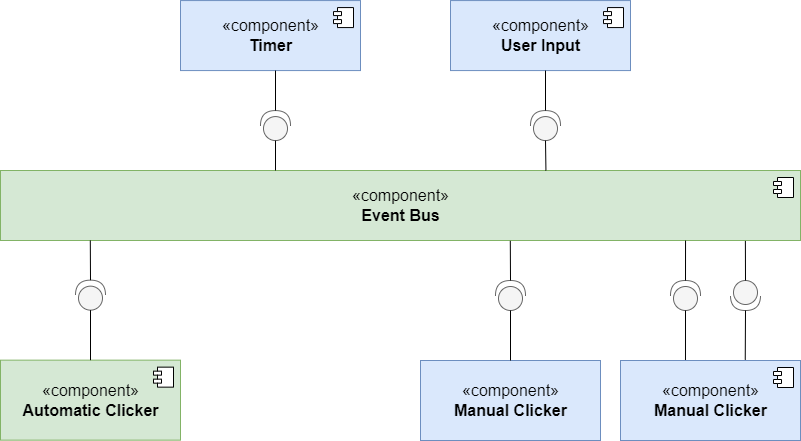

The diagram above was exported from draw.io. Its source (the exported page's mxGraphModel, read from the mxfile embedded in the PNG):
<mxGraphModel dx="1185" dy="662" grid="1" gridSize="10" guides="1" tooltips="1" connect="1" arrows="1" fold="1" page="1" pageScale="1" pageWidth="850" pageHeight="1100" math="0" shadow="0">
  <root>
    <mxCell id="0" />
    <mxCell id="1" parent="0" />
    <mxCell id="9PRPy9EPnnio0jiv6KAm-1" value="«component»&lt;br style=&quot;font-size: 16px;&quot;&gt;&lt;b style=&quot;font-size: 16px;&quot;&gt;User Input&lt;/b&gt;" style="html=1;dropTarget=0;fontSize=16;fillColor=#dae8fc;strokeColor=#6c8ebf;" parent="1" vertex="1">
      <mxGeometry x="460" y="40.07" width="180" height="70" as="geometry" />
    </mxCell>
    <mxCell id="9PRPy9EPnnio0jiv6KAm-2" value="" style="shape=module;jettyWidth=8;jettyHeight=4;" parent="9PRPy9EPnnio0jiv6KAm-1" vertex="1">
      <mxGeometry x="1" width="20" height="20" relative="1" as="geometry">
        <mxPoint x="-27" y="7" as="offset" />
      </mxGeometry>
    </mxCell>
    <mxCell id="9PRPy9EPnnio0jiv6KAm-3" value="«component»&lt;br style=&quot;font-size: 16px&quot;&gt;&lt;b style=&quot;font-size: 16px&quot;&gt;Event Bus&lt;/b&gt;" style="html=1;dropTarget=0;fontSize=16;fillColor=#d5e8d4;strokeColor=#82b366;" parent="1" vertex="1">
      <mxGeometry x="10" y="210" width="800" height="70" as="geometry" />
    </mxCell>
    <mxCell id="9PRPy9EPnnio0jiv6KAm-4" value="" style="shape=module;jettyWidth=8;jettyHeight=4;" parent="9PRPy9EPnnio0jiv6KAm-3" vertex="1">
      <mxGeometry x="1" width="20" height="20" relative="1" as="geometry">
        <mxPoint x="-27" y="7" as="offset" />
      </mxGeometry>
    </mxCell>
    <mxCell id="9PRPy9EPnnio0jiv6KAm-5" value="«component»&lt;br style=&quot;font-size: 16px&quot;&gt;&lt;b style=&quot;font-size: 16px&quot;&gt;Manual Clicker&lt;/b&gt;" style="html=1;dropTarget=0;fontSize=16;fillColor=#dae8fc;strokeColor=#6c8ebf;" parent="1" vertex="1">
      <mxGeometry x="430" y="400" width="180" height="80" as="geometry" />
    </mxCell>
    <mxCell id="9PRPy9EPnnio0jiv6KAm-6" value="" style="shape=module;jettyWidth=8;jettyHeight=4;" parent="9PRPy9EPnnio0jiv6KAm-5" vertex="1">
      <mxGeometry x="1" width="20" height="20" relative="1" as="geometry">
        <mxPoint x="43" y="7" as="offset" />
      </mxGeometry>
    </mxCell>
    <mxCell id="9PRPy9EPnnio0jiv6KAm-7" value="«component»&lt;br style=&quot;font-size: 16px&quot;&gt;&lt;b style=&quot;font-size: 16px&quot;&gt;Manual Clicker&lt;/b&gt;" style="html=1;dropTarget=0;fontSize=16;fillColor=#dae8fc;strokeColor=#6c8ebf;" parent="1" vertex="1">
      <mxGeometry x="630" y="400" width="180" height="80" as="geometry" />
    </mxCell>
    <mxCell id="9PRPy9EPnnio0jiv6KAm-8" value="" style="shape=module;jettyWidth=8;jettyHeight=4;" parent="9PRPy9EPnnio0jiv6KAm-7" vertex="1">
      <mxGeometry x="1" width="20" height="20" relative="1" as="geometry">
        <mxPoint x="-27" y="7" as="offset" />
      </mxGeometry>
    </mxCell>
    <mxCell id="9PRPy9EPnnio0jiv6KAm-9" value="" style="shape=providedRequiredInterface;html=1;verticalLabelPosition=bottom;sketch=0;fontSize=16;rotation=-90;fillColor=#f5f5f5;fontColor=#333333;strokeColor=#666666;" parent="1" vertex="1">
      <mxGeometry x="540" y="150.07" width="30" height="30" as="geometry" />
    </mxCell>
    <mxCell id="9PRPy9EPnnio0jiv6KAm-10" value="" style="endArrow=none;html=1;rounded=0;fontSize=16;exitX=0;exitY=0.5;exitDx=0;exitDy=0;exitPerimeter=0;entryX=0.508;entryY=-0.001;entryDx=0;entryDy=0;entryPerimeter=0;" parent="1" source="9PRPy9EPnnio0jiv6KAm-9" edge="1">
      <mxGeometry width="50" height="50" relative="1" as="geometry">
        <mxPoint x="550" y="430.07" as="sourcePoint" />
        <mxPoint x="555.44" y="210.00000000000006" as="targetPoint" />
      </mxGeometry>
    </mxCell>
    <mxCell id="9PRPy9EPnnio0jiv6KAm-11" value="" style="endArrow=none;html=1;rounded=0;fontSize=16;exitX=1;exitY=0.5;exitDx=0;exitDy=0;exitPerimeter=0;" parent="1" source="9PRPy9EPnnio0jiv6KAm-9" edge="1">
      <mxGeometry width="50" height="50" relative="1" as="geometry">
        <mxPoint x="510" y="170.07" as="sourcePoint" />
        <mxPoint x="555" y="110.07" as="targetPoint" />
      </mxGeometry>
    </mxCell>
    <mxCell id="9PRPy9EPnnio0jiv6KAm-12" value="" style="shape=providedRequiredInterface;html=1;verticalLabelPosition=bottom;sketch=0;fontSize=16;rotation=-90;fillColor=#f5f5f5;fontColor=#333333;strokeColor=#666666;" parent="1" vertex="1">
      <mxGeometry x="505" y="320" width="30" height="30" as="geometry" />
    </mxCell>
    <mxCell id="9PRPy9EPnnio0jiv6KAm-13" value="" style="shape=providedRequiredInterface;html=1;verticalLabelPosition=bottom;sketch=0;fontSize=16;rotation=-90;fillColor=#f5f5f5;fontColor=#333333;strokeColor=#666666;" parent="1" vertex="1">
      <mxGeometry x="680" y="320" width="30" height="30" as="geometry" />
    </mxCell>
    <mxCell id="9PRPy9EPnnio0jiv6KAm-14" value="" style="shape=providedRequiredInterface;html=1;verticalLabelPosition=bottom;sketch=0;fontSize=16;rotation=90;fillColor=#f5f5f5;fontColor=#333333;strokeColor=#666666;" parent="1" vertex="1">
      <mxGeometry x="740" y="320" width="30" height="30" as="geometry" />
    </mxCell>
    <mxCell id="9PRPy9EPnnio0jiv6KAm-15" value="" style="endArrow=none;html=1;rounded=0;fontSize=16;exitX=0.5;exitY=0;exitDx=0;exitDy=0;entryX=0;entryY=0.5;entryDx=0;entryDy=0;entryPerimeter=0;" parent="1" target="9PRPy9EPnnio0jiv6KAm-12" edge="1">
      <mxGeometry width="50" height="50" relative="1" as="geometry">
        <mxPoint x="520" y="400" as="sourcePoint" />
        <mxPoint x="630" y="230" as="targetPoint" />
      </mxGeometry>
    </mxCell>
    <mxCell id="9PRPy9EPnnio0jiv6KAm-16" value="" style="endArrow=none;html=1;rounded=0;fontSize=16;exitX=1;exitY=0.5;exitDx=0;exitDy=0;exitPerimeter=0;entryX=0.235;entryY=1.005;entryDx=0;entryDy=0;entryPerimeter=0;" parent="1" source="9PRPy9EPnnio0jiv6KAm-12" edge="1">
      <mxGeometry width="50" height="50" relative="1" as="geometry">
        <mxPoint x="580" y="280" as="sourcePoint" />
        <mxPoint x="519.8000000000002" y="280.3499999999999" as="targetPoint" />
      </mxGeometry>
    </mxCell>
    <mxCell id="9PRPy9EPnnio0jiv6KAm-17" value="" style="endArrow=none;html=1;rounded=0;fontSize=16;exitX=1;exitY=0.5;exitDx=0;exitDy=0;exitPerimeter=0;entryX=0.728;entryY=1.001;entryDx=0;entryDy=0;entryPerimeter=0;" parent="1" source="9PRPy9EPnnio0jiv6KAm-13" edge="1">
      <mxGeometry width="50" height="50" relative="1" as="geometry">
        <mxPoint x="610" y="340" as="sourcePoint" />
        <mxPoint x="695.04" y="280.06999999999994" as="targetPoint" />
      </mxGeometry>
    </mxCell>
    <mxCell id="9PRPy9EPnnio0jiv6KAm-18" value="" style="endArrow=none;html=1;rounded=0;fontSize=16;entryX=0;entryY=0.5;entryDx=0;entryDy=0;entryPerimeter=0;exitX=0.361;exitY=-0.006;exitDx=0;exitDy=0;exitPerimeter=0;" parent="1" source="9PRPy9EPnnio0jiv6KAm-7" target="9PRPy9EPnnio0jiv6KAm-13" edge="1">
      <mxGeometry width="50" height="50" relative="1" as="geometry">
        <mxPoint x="630" y="400" as="sourcePoint" />
        <mxPoint x="680" y="350" as="targetPoint" />
      </mxGeometry>
    </mxCell>
    <mxCell id="9PRPy9EPnnio0jiv6KAm-19" value="" style="endArrow=none;html=1;rounded=0;fontSize=16;entryX=1;entryY=0.5;entryDx=0;entryDy=0;entryPerimeter=0;exitX=0.693;exitY=-0.009;exitDx=0;exitDy=0;exitPerimeter=0;" parent="1" source="9PRPy9EPnnio0jiv6KAm-7" target="9PRPy9EPnnio0jiv6KAm-14" edge="1">
      <mxGeometry width="50" height="50" relative="1" as="geometry">
        <mxPoint x="630" y="400" as="sourcePoint" />
        <mxPoint x="680" y="350" as="targetPoint" />
      </mxGeometry>
    </mxCell>
    <mxCell id="9PRPy9EPnnio0jiv6KAm-20" value="" style="endArrow=none;html=1;rounded=0;fontSize=16;entryX=0;entryY=0.5;entryDx=0;entryDy=0;entryPerimeter=0;exitX=0.816;exitY=1.006;exitDx=0;exitDy=0;exitPerimeter=0;" parent="1" target="9PRPy9EPnnio0jiv6KAm-14" edge="1">
      <mxGeometry width="50" height="50" relative="1" as="geometry">
        <mxPoint x="754.8799999999999" y="280.41999999999996" as="sourcePoint" />
        <mxPoint x="680" y="350" as="targetPoint" />
      </mxGeometry>
    </mxCell>
    <mxCell id="2pbBeugrNbNLOU00P5Yl-3" value="«component»&lt;br style=&quot;font-size: 16px&quot;&gt;&lt;b style=&quot;font-size: 16px&quot;&gt;Timer&lt;/b&gt;" style="html=1;dropTarget=0;fontSize=16;fillColor=#dae8fc;strokeColor=#6c8ebf;" vertex="1" parent="1">
      <mxGeometry x="190" y="40.07" width="180" height="70" as="geometry" />
    </mxCell>
    <mxCell id="2pbBeugrNbNLOU00P5Yl-4" value="" style="shape=module;jettyWidth=8;jettyHeight=4;" vertex="1" parent="2pbBeugrNbNLOU00P5Yl-3">
      <mxGeometry x="1" width="20" height="20" relative="1" as="geometry">
        <mxPoint x="-27" y="7" as="offset" />
      </mxGeometry>
    </mxCell>
    <mxCell id="2pbBeugrNbNLOU00P5Yl-5" value="" style="shape=providedRequiredInterface;html=1;verticalLabelPosition=bottom;sketch=0;fontSize=16;rotation=-90;fillColor=#f5f5f5;fontColor=#333333;strokeColor=#666666;" vertex="1" parent="1">
      <mxGeometry x="270" y="150.07" width="30" height="30" as="geometry" />
    </mxCell>
    <mxCell id="2pbBeugrNbNLOU00P5Yl-6" value="" style="endArrow=none;html=1;rounded=0;fontSize=16;exitX=0;exitY=0.5;exitDx=0;exitDy=0;exitPerimeter=0;" edge="1" parent="1" source="2pbBeugrNbNLOU00P5Yl-5">
      <mxGeometry width="50" height="50" relative="1" as="geometry">
        <mxPoint x="280" y="430.07" as="sourcePoint" />
        <mxPoint x="285" y="210" as="targetPoint" />
      </mxGeometry>
    </mxCell>
    <mxCell id="2pbBeugrNbNLOU00P5Yl-7" value="" style="endArrow=none;html=1;rounded=0;fontSize=16;exitX=1;exitY=0.5;exitDx=0;exitDy=0;exitPerimeter=0;" edge="1" parent="1" source="2pbBeugrNbNLOU00P5Yl-5">
      <mxGeometry width="50" height="50" relative="1" as="geometry">
        <mxPoint x="240" y="170.07" as="sourcePoint" />
        <mxPoint x="285" y="110.06999999999994" as="targetPoint" />
      </mxGeometry>
    </mxCell>
    <mxCell id="2pbBeugrNbNLOU00P5Yl-8" value="«component»&lt;br style=&quot;font-size: 16px&quot;&gt;&lt;b style=&quot;font-size: 16px&quot;&gt;Automatic Clicker&lt;/b&gt;" style="html=1;dropTarget=0;fontSize=16;fillColor=#d5e8d4;strokeColor=#82b366;" vertex="1" parent="1">
      <mxGeometry x="10" y="399.65" width="180" height="80" as="geometry" />
    </mxCell>
    <mxCell id="2pbBeugrNbNLOU00P5Yl-9" value="" style="shape=module;jettyWidth=8;jettyHeight=4;" vertex="1" parent="2pbBeugrNbNLOU00P5Yl-8">
      <mxGeometry x="1" width="20" height="20" relative="1" as="geometry">
        <mxPoint x="-27" y="7" as="offset" />
      </mxGeometry>
    </mxCell>
    <mxCell id="2pbBeugrNbNLOU00P5Yl-10" value="" style="shape=providedRequiredInterface;html=1;verticalLabelPosition=bottom;sketch=0;fontSize=16;rotation=-90;fillColor=#f5f5f5;fontColor=#333333;strokeColor=#666666;" vertex="1" parent="1">
      <mxGeometry x="85" y="319.65" width="30" height="30" as="geometry" />
    </mxCell>
    <mxCell id="2pbBeugrNbNLOU00P5Yl-11" value="" style="endArrow=none;html=1;rounded=0;fontSize=16;exitX=0.5;exitY=0;exitDx=0;exitDy=0;entryX=0;entryY=0.5;entryDx=0;entryDy=0;entryPerimeter=0;" edge="1" parent="1" source="2pbBeugrNbNLOU00P5Yl-8" target="2pbBeugrNbNLOU00P5Yl-10">
      <mxGeometry width="50" height="50" relative="1" as="geometry">
        <mxPoint x="160" y="279.65" as="sourcePoint" />
        <mxPoint x="210" y="229.65" as="targetPoint" />
      </mxGeometry>
    </mxCell>
    <mxCell id="2pbBeugrNbNLOU00P5Yl-12" value="" style="endArrow=none;html=1;rounded=0;fontSize=16;exitX=1;exitY=0.5;exitDx=0;exitDy=0;exitPerimeter=0;entryX=0.235;entryY=1.005;entryDx=0;entryDy=0;entryPerimeter=0;" edge="1" parent="1" source="2pbBeugrNbNLOU00P5Yl-10">
      <mxGeometry width="50" height="50" relative="1" as="geometry">
        <mxPoint x="160" y="279.65" as="sourcePoint" />
        <mxPoint x="99.80000000000018" y="279.9999999999999" as="targetPoint" />
      </mxGeometry>
    </mxCell>
  </root>
</mxGraphModel>